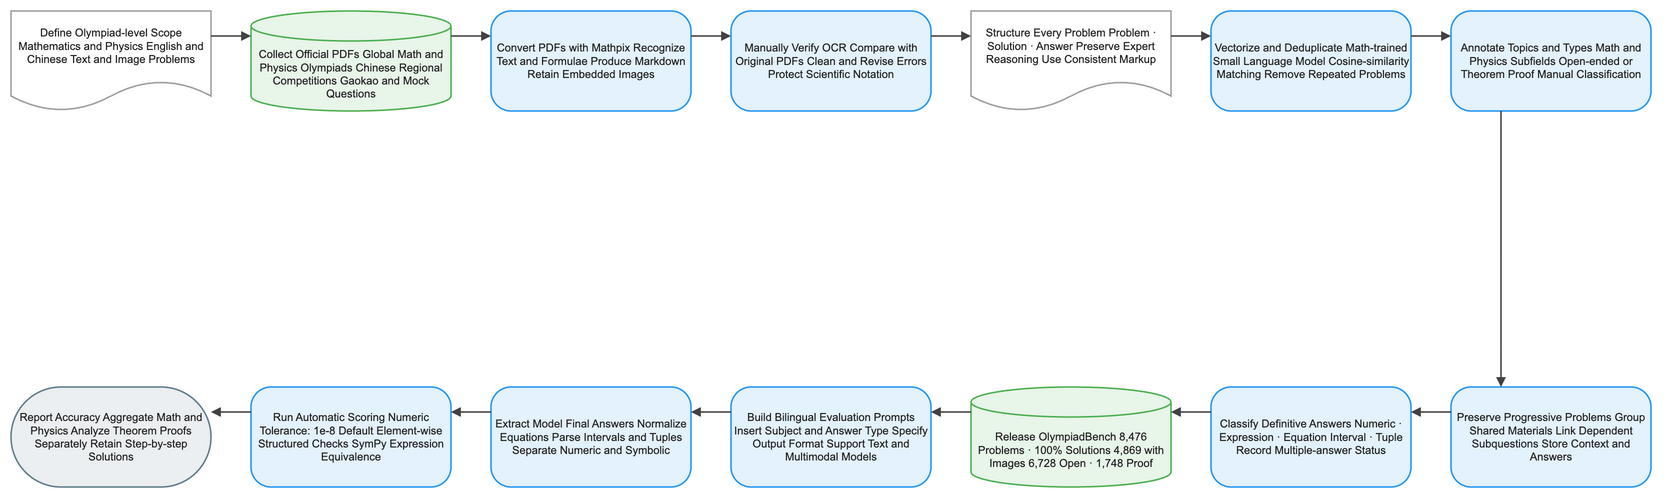

The diagram above was exported from draw.io. Its source (the exported page's mxGraphModel, read from the mxfile embedded in the PNG):
<mxGraphModel dx="1120" dy="720" grid="1" gridSize="8" guides="1" tooltips="1" connect="1" arrows="1" fold="1" page="1" pageScale="1" pageWidth="1640" pageHeight="552" math="1" background="#FFFFFF">
  <root>
    <mxCell id="0" />
    <mxCell id="1" parent="0" />
    <mxCell id="2" value="Define Olympiad-level Scope Mathematics and Physics English and Chinese Text and Image Problems" style="shape=document;boundedLbl=1;html=1;whiteSpace=wrap;fillColor=#FFFFFF;strokeColor=#9E9E9E;strokeWidth=1.5;fontColor=#212121;fontSize=11;fontFamily=Arial, Helvetica, sans-serif;verticalAlign=middle;align=center" vertex="1" parent="1">
      <mxGeometry x="-80" y="-8" width="200" height="100" as="geometry" />
    </mxCell>
    <mxCell id="3" value="Collect Official PDFs Global Math and Physics Olympiads Chinese Regional Competitions Gaokao and Mock Questions" style="shape=cylinder3;boundedLbl=1;backgroundOutline=1;size=15;html=1;whiteSpace=wrap;fillColor=#E8F5E9;strokeColor=#4CAF50;strokeWidth=1.5;fontColor=#212121;fontSize=11;fontFamily=Arial, Helvetica, sans-serif;verticalAlign=middle;align=center" vertex="1" parent="1">
      <mxGeometry x="160" y="-8" width="200" height="100" as="geometry" />
    </mxCell>
    <mxCell id="4" value="Convert PDFs with Mathpix Recognize Text and Formulae Produce Markdown Retain Embedded Images" style="rounded=1;arcSize=20;html=1;whiteSpace=wrap;fillColor=#E3F2FD;strokeColor=#2196F3;strokeWidth=1.5;fontColor=#212121;fontSize=11;fontFamily=Arial, Helvetica, sans-serif;verticalAlign=middle;align=center" vertex="1" parent="1">
      <mxGeometry x="400" y="-8" width="200" height="100" as="geometry" />
    </mxCell>
    <mxCell id="5" value="Manually Verify OCR Compare with Original PDFs Clean and Revise Errors Protect Scientific Notation" style="rounded=1;arcSize=20;html=1;whiteSpace=wrap;fillColor=#E3F2FD;strokeColor=#2196F3;strokeWidth=1.5;fontColor=#212121;fontSize=11;fontFamily=Arial, Helvetica, sans-serif;verticalAlign=middle;align=center" vertex="1" parent="1">
      <mxGeometry x="640" y="-8" width="200" height="100" as="geometry" />
    </mxCell>
    <mxCell id="6" value="Structure Every Problem Problem · Solution · Answer Preserve Expert Reasoning Use Consistent Markup" style="shape=document;boundedLbl=1;html=1;whiteSpace=wrap;fillColor=#FFFFFF;strokeColor=#9E9E9E;strokeWidth=1.5;fontColor=#212121;fontSize=11;fontFamily=Arial, Helvetica, sans-serif;verticalAlign=middle;align=center" vertex="1" parent="1">
      <mxGeometry x="880" y="-8" width="200" height="100" as="geometry" />
    </mxCell>
    <mxCell id="7" value="Vectorize and Deduplicate Math-trained Small Language Model Cosine-similarity Matching Remove Repeated Problems" style="rounded=1;arcSize=20;html=1;whiteSpace=wrap;fillColor=#E3F2FD;strokeColor=#2196F3;strokeWidth=1.5;fontColor=#212121;fontSize=11;fontFamily=Arial, Helvetica, sans-serif;verticalAlign=middle;align=center" vertex="1" parent="1">
      <mxGeometry x="1120" y="-8" width="200" height="100" as="geometry" />
    </mxCell>
    <mxCell id="8" value="Annotate Topics and Types Math and Physics Subfields Open-ended or Theorem Proof Manual Classification" style="rounded=1;arcSize=20;html=1;whiteSpace=wrap;fillColor=#E3F2FD;strokeColor=#2196F3;strokeWidth=1.5;fontColor=#212121;fontSize=11;fontFamily=Arial, Helvetica, sans-serif;verticalAlign=middle;align=center" vertex="1" parent="1">
      <mxGeometry x="1360" y="-8" width="200" height="100" as="geometry" />
    </mxCell>
    <mxCell id="9" value="Preserve Progressive Problems Group Shared Materials Link Dependent Subquestions Store Context and Answers" style="rounded=1;arcSize=20;html=1;whiteSpace=wrap;fillColor=#E3F2FD;strokeColor=#2196F3;strokeWidth=1.5;fontColor=#212121;fontSize=11;fontFamily=Arial, Helvetica, sans-serif;verticalAlign=middle;align=center" vertex="1" parent="1">
      <mxGeometry x="1360" y="368" width="200" height="100" as="geometry" />
    </mxCell>
    <mxCell id="10" value="Classify Definitive Answers Numeric · Expression · Equation Interval · Tuple Record Multiple-answer Status" style="rounded=1;arcSize=20;html=1;whiteSpace=wrap;fillColor=#E3F2FD;strokeColor=#2196F3;strokeWidth=1.5;fontColor=#212121;fontSize=11;fontFamily=Arial, Helvetica, sans-serif;verticalAlign=middle;align=center" vertex="1" parent="1">
      <mxGeometry x="1120" y="368" width="200" height="100" as="geometry" />
    </mxCell>
    <mxCell id="11" value="Release OlympiadBench 8,476 Problems · 100% Solutions 4,869 with Images 6,728 Open · 1,748 Proof" style="shape=cylinder3;boundedLbl=1;backgroundOutline=1;size=15;html=1;whiteSpace=wrap;fillColor=#E8F5E9;strokeColor=#4CAF50;strokeWidth=1.5;fontColor=#212121;fontSize=11;fontFamily=Arial, Helvetica, sans-serif;verticalAlign=middle;align=center" vertex="1" parent="1">
      <mxGeometry x="880" y="368" width="200" height="100" as="geometry" />
    </mxCell>
    <mxCell id="12" value="Build Bilingual Evaluation Prompts Insert Subject and Answer Type Specify Output Format Support Text and Multimodal Models" style="rounded=1;arcSize=20;html=1;whiteSpace=wrap;fillColor=#E3F2FD;strokeColor=#2196F3;strokeWidth=1.5;fontColor=#212121;fontSize=11;fontFamily=Arial, Helvetica, sans-serif;verticalAlign=middle;align=center" vertex="1" parent="1">
      <mxGeometry x="640" y="368" width="200" height="100" as="geometry" />
    </mxCell>
    <mxCell id="13" value="Extract Model Final Answers Normalize Equations Parse Intervals and Tuples Separate Numeric and Symbolic" style="rounded=1;arcSize=20;html=1;whiteSpace=wrap;fillColor=#E3F2FD;strokeColor=#2196F3;strokeWidth=1.5;fontColor=#212121;fontSize=11;fontFamily=Arial, Helvetica, sans-serif;verticalAlign=middle;align=center" vertex="1" parent="1">
      <mxGeometry x="400" y="368" width="200" height="100" as="geometry" />
    </mxCell>
    <mxCell id="14" value="Run Automatic Scoring Numeric Tolerance: 1e-8 Default Element-wise Structured Checks SymPy Expression Equivalence" style="rounded=1;arcSize=20;html=1;whiteSpace=wrap;fillColor=#E3F2FD;strokeColor=#2196F3;strokeWidth=1.5;fontColor=#212121;fontSize=11;fontFamily=Arial, Helvetica, sans-serif;verticalAlign=middle;align=center" vertex="1" parent="1">
      <mxGeometry x="160" y="368" width="200" height="100" as="geometry" />
    </mxCell>
    <mxCell id="15" value="Report Accuracy Aggregate Math and Physics Analyze Theorem Proofs Separately Retain Step-by-step Solutions" style="rounded=1;arcSize=50;html=1;whiteSpace=wrap;fillColor=#ECEFF1;strokeColor=#607D8B;strokeWidth=1.5;fontColor=#212121;fontSize=11;fontFamily=Arial, Helvetica, sans-serif;verticalAlign=middle;align=center" vertex="1" parent="1">
      <mxGeometry x="-80" y="368" width="200" height="100" as="geometry" />
    </mxCell>
    <mxCell id="16" value="" style="edgeStyle=orthogonalEdgeStyle;rounded=0;orthogonalLoop=1;jettySize=auto;html=1;strokeColor=#424242;strokeWidth=1.5;endArrow=block;endFill=1;exitX=1;exitY=0.25;exitDx=0;exitDy=0;entryX=0;entryY=0.25;entryDx=0;entryDy=0;jumpStyle=arc;jumpSize=8" edge="1" parent="1" source="2" target="3">
      <mxGeometry relative="1" as="geometry" />
    </mxCell>
    <mxCell id="17" value="" style="edgeStyle=orthogonalEdgeStyle;rounded=0;orthogonalLoop=1;jettySize=auto;html=1;strokeColor=#424242;strokeWidth=1.5;endArrow=block;endFill=1;exitX=1;exitY=0.25;exitDx=0;exitDy=0;entryX=0;entryY=0.25;entryDx=0;entryDy=0;jumpStyle=arc;jumpSize=8" edge="1" parent="1" source="3" target="4">
      <mxGeometry relative="1" as="geometry" />
    </mxCell>
    <mxCell id="18" value="" style="edgeStyle=orthogonalEdgeStyle;rounded=0;orthogonalLoop=1;jettySize=auto;html=1;strokeColor=#424242;strokeWidth=1.5;endArrow=block;endFill=1;exitX=1;exitY=0.25;exitDx=0;exitDy=0;entryX=0;entryY=0.25;entryDx=0;entryDy=0;jumpStyle=arc;jumpSize=8" edge="1" parent="1" source="4" target="5">
      <mxGeometry relative="1" as="geometry" />
    </mxCell>
    <mxCell id="19" value="" style="edgeStyle=orthogonalEdgeStyle;rounded=0;orthogonalLoop=1;jettySize=auto;html=1;strokeColor=#424242;strokeWidth=1.5;endArrow=block;endFill=1;exitX=1;exitY=0.25;exitDx=0;exitDy=0;entryX=0;entryY=0.25;entryDx=0;entryDy=0;jumpStyle=arc;jumpSize=8" edge="1" parent="1" source="5" target="6">
      <mxGeometry relative="1" as="geometry" />
    </mxCell>
    <mxCell id="20" value="" style="edgeStyle=orthogonalEdgeStyle;rounded=0;orthogonalLoop=1;jettySize=auto;html=1;strokeColor=#424242;strokeWidth=1.5;endArrow=block;endFill=1;exitX=1;exitY=0.25;exitDx=0;exitDy=0;entryX=0;entryY=0.25;entryDx=0;entryDy=0;jumpStyle=arc;jumpSize=8" edge="1" parent="1" source="6" target="7">
      <mxGeometry relative="1" as="geometry" />
    </mxCell>
    <mxCell id="21" value="" style="edgeStyle=orthogonalEdgeStyle;rounded=0;orthogonalLoop=1;jettySize=auto;html=1;strokeColor=#424242;strokeWidth=1.5;endArrow=block;endFill=1;exitX=1;exitY=0.25;exitDx=0;exitDy=0;entryX=0;entryY=0.25;entryDx=0;entryDy=0;jumpStyle=arc;jumpSize=8" edge="1" parent="1" source="7" target="8">
      <mxGeometry relative="1" as="geometry" />
    </mxCell>
    <mxCell id="22" value="" style="edgeStyle=orthogonalEdgeStyle;rounded=0;orthogonalLoop=1;jettySize=auto;html=1;strokeColor=#424242;strokeWidth=1.5;endArrow=block;endFill=1;exitX=0.25;exitY=1;exitDx=0;exitDy=0;entryX=0.25;entryY=0;entryDx=0;entryDy=0;jumpStyle=arc;jumpSize=8" edge="1" parent="1" source="8" target="9">
      <mxGeometry relative="1" as="geometry" />
    </mxCell>
    <mxCell id="23" value="" style="edgeStyle=orthogonalEdgeStyle;rounded=0;orthogonalLoop=1;jettySize=auto;html=1;strokeColor=#424242;strokeWidth=1.5;endArrow=block;endFill=1;exitX=0;exitY=0.25;exitDx=0;exitDy=0;entryX=1;entryY=0.25;entryDx=0;entryDy=0;jumpStyle=arc;jumpSize=8" edge="1" parent="1" source="9" target="10">
      <mxGeometry relative="1" as="geometry" />
    </mxCell>
    <mxCell id="24" value="" style="edgeStyle=orthogonalEdgeStyle;rounded=0;orthogonalLoop=1;jettySize=auto;html=1;strokeColor=#424242;strokeWidth=1.5;endArrow=block;endFill=1;exitX=0;exitY=0.25;exitDx=0;exitDy=0;entryX=1;entryY=0.25;entryDx=0;entryDy=0;jumpStyle=arc;jumpSize=8" edge="1" parent="1" source="10" target="11">
      <mxGeometry relative="1" as="geometry" />
    </mxCell>
    <mxCell id="25" value="" style="edgeStyle=orthogonalEdgeStyle;rounded=0;orthogonalLoop=1;jettySize=auto;html=1;strokeColor=#424242;strokeWidth=1.5;endArrow=block;endFill=1;exitX=0;exitY=0.25;exitDx=0;exitDy=0;entryX=1;entryY=0.25;entryDx=0;entryDy=0;jumpStyle=arc;jumpSize=8" edge="1" parent="1" source="11" target="12">
      <mxGeometry relative="1" as="geometry" />
    </mxCell>
    <mxCell id="26" value="" style="edgeStyle=orthogonalEdgeStyle;rounded=0;orthogonalLoop=1;jettySize=auto;html=1;strokeColor=#424242;strokeWidth=1.5;endArrow=block;endFill=1;exitX=0;exitY=0.25;exitDx=0;exitDy=0;entryX=1;entryY=0.25;entryDx=0;entryDy=0;jumpStyle=arc;jumpSize=8" edge="1" parent="1" source="12" target="13">
      <mxGeometry relative="1" as="geometry" />
    </mxCell>
    <mxCell id="27" value="" style="edgeStyle=orthogonalEdgeStyle;rounded=0;orthogonalLoop=1;jettySize=auto;html=1;strokeColor=#424242;strokeWidth=1.5;endArrow=block;endFill=1;exitX=0;exitY=0.25;exitDx=0;exitDy=0;entryX=1;entryY=0.25;entryDx=0;entryDy=0;jumpStyle=arc;jumpSize=8" edge="1" parent="1" source="13" target="14">
      <mxGeometry relative="1" as="geometry" />
    </mxCell>
    <mxCell id="28" value="" style="edgeStyle=orthogonalEdgeStyle;rounded=0;orthogonalLoop=1;jettySize=auto;html=1;strokeColor=#424242;strokeWidth=1.5;endArrow=block;endFill=1;exitX=0;exitY=0.25;exitDx=0;exitDy=0;entryX=1;entryY=0.25;entryDx=0;entryDy=0;jumpStyle=arc;jumpSize=8" edge="1" parent="1" source="14" target="15">
      <mxGeometry relative="1" as="geometry" />
    </mxCell>
  </root>
</mxGraphModel>